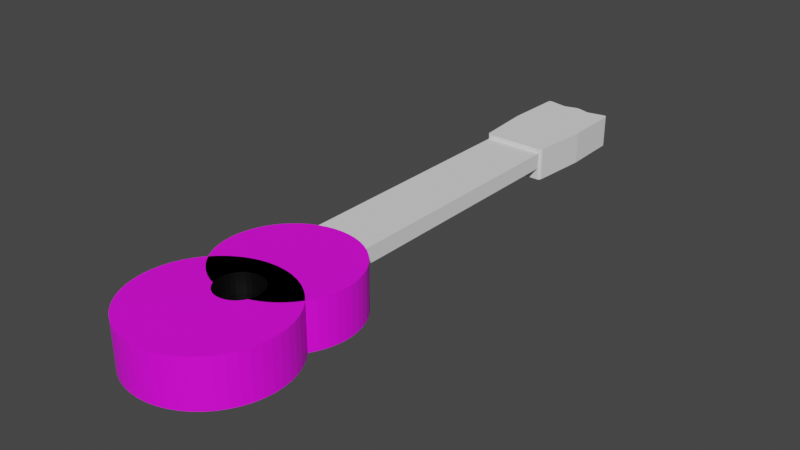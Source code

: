 # Source: Guitar.blend  (saved by Blender 3.4.6; exported with 4.5.12 LTS)
import bpy
from mathutils import Matrix  # noqa: F401  (used for matrix-valued properties, if any)

bpy.ops.wm.read_factory_settings(use_empty=True)
scene = bpy.context.scene
scene.name = 'Scene'

# ---- collections
col_collection = bpy.data.collections.new('Collection'); scene.collection.children.link(col_collection)

# ---- images (referenced by path relative to the original .blend; pixels are not part of the script)
import os
ASSET_DIR = os.environ.get("B2B_ASSET_DIR", "")  # directory of the original .blend (textures are referenced by path, not embedded)
HERE = os.path.dirname(os.path.abspath(__file__))  # packed textures are extracted next to this script under _unpacked/

def load_image(name, relpath, width, height, colorspace="sRGB"):
    """Load a texture the original file referenced (path relative to the .blend, or extracted next to this script)."""
    p = next((c for c in (os.path.join(HERE, relpath), os.path.join(ASSET_DIR, relpath)) if relpath and os.path.exists(c)), "")
    if p:
        img = bpy.data.images.load(p, check_existing=True)
        img.name = name
    else:  # same state as the original file: an image datablock whose file is absent (Cycles renders it pink)
        img = bpy.data.images.new(name, width, height)
        img.source = "FILE"
        img.filepath = "//" + (relpath or name)
    img.colorspace_settings.name = colorspace
    return img
img_wood_guitar_png = load_image('Wood_Guitar.png', 'Wood_Guitar.png', 1024, 1024, 'sRGB')

# ---- materials (node trees are filled in below, after node groups)
mat_mainguitar = bpy.data.materials.new('MainGuitar')
mat_mainguitar.use_transparent_shadow = False
mat_blackinterior = bpy.data.materials.new('BlackInterior')
mat_blackinterior.use_transparent_shadow = False

# ---- material node trees
mat_mainguitar.use_nodes = True; mat_mainguitar.node_tree.nodes.clear()
_N = mat_mainguitar.node_tree.nodes; _L = mat_mainguitar.node_tree.links
n0 = _N.new('ShaderNodeBsdfPrincipled'); n0.name = 'Principled BSDF'; n0.location = (10, 300)
n0.distribution = 'GGX'
n0.subsurface_method = 'RANDOM_WALK_SKIN'
n0.inputs[3].default_value = 1.45
n0.inputs[27].default_value = (0.0, 0.0, 0.0, 1.0)
n0.inputs[28].default_value = 1.0
n1 = _N.new('ShaderNodeOutputMaterial'); n1.name = 'Material Output'; n1.location = (300, 300)
n2 = _N.new('ShaderNodeTexImage'); n2.name = 'Image Texture'; n2.location = (-280, 280)
n2.image = img_wood_guitar_png
_L.new(n0.outputs[0], n1.inputs[0])
_L.new(n2.outputs[0], n0.inputs[0])
n1.is_active_output = True
mat_blackinterior.use_nodes = True; mat_blackinterior.node_tree.nodes.clear()
_N = mat_blackinterior.node_tree.nodes; _L = mat_blackinterior.node_tree.links
n0 = _N.new('ShaderNodeBsdfPrincipled'); n0.name = 'Principled BSDF'; n0.location = (10, 300)
n0.distribution = 'GGX'
n0.subsurface_method = 'RANDOM_WALK_SKIN'
n0.inputs[0].default_value = (0.0, 0.0, 0.0, 1.0)
n0.inputs[3].default_value = 1.45
n0.inputs[27].default_value = (0.0, 0.0, 0.0, 1.0)
n0.inputs[28].default_value = 1.0
n1 = _N.new('ShaderNodeOutputMaterial'); n1.name = 'Material Output'; n1.location = (300, 300)
_L.new(n0.outputs[0], n1.inputs[0])
n1.is_active_output = True

# ---- world
world_world = bpy.data.worlds.new('World'); scene.world = world_world
world_world.use_nodes = True; world_world.node_tree.nodes.clear()
_N = world_world.node_tree.nodes; _L = world_world.node_tree.links
n0 = _N.new('ShaderNodeOutputWorld'); n0.name = 'World Output'; n0.location = (300, 300)
n1 = _N.new('ShaderNodeBackground'); n1.name = 'Background'; n1.location = (10, 300)
n1.inputs[0].default_value = (0.05088, 0.05088, 0.05088, 1.0)
_L.new(n1.outputs[0], n0.inputs[0])
n0.is_active_output = True
world_world.color = (0.05088, 0.05088, 0.05088)
world_world.use_sun_shadow = False
world_world.sun_shadow_jitter_overblur = 0.0

# ---- meshes
me_cylinder = bpy.data.meshes.new('Cylinder')
me_cylinder.from_pydata([(0.0, 1.0, -0.5), (0.0, 1.0, 0.5), (0.1253, 0.9921, -0.5), (0.1253, 0.9921, 0.5), (0.2487, 0.9686, -0.5), (0.2487, 0.9686, 0.5), (0.3681, 0.9298, -0.5), (0.3681, 0.9298, 0.5), (0.4818, 0.8763, -0.5), (0.4818, 0.8763, 0.5), (0.5878, 0.809, -0.5), (0.5878, 0.809, 0.5), (0.6845, 0.729, -0.5), (0.6845, 0.729, 0.5), (0.7705, 0.6374, -0.5), (0.7705, 0.6374, 0.5), (0.8443, 0.5358, -0.5), (0.8443, 0.5358, 0.5), (0.9048, 0.4258, -0.5), (0.9048, 0.4258, 0.5), (0.9511, 0.309, -0.5), (0.9511, 0.309, 0.5), (0.9823, 0.1874, -0.5), (0.9823, 0.1874, 0.5), (0.998, 0.06279, -0.5), (0.998, 0.06279, 0.5), (0.998, -0.06279, -0.5), (0.998, -0.06279, 0.5), (0.9823, -0.1874, -0.5), (0.9823, -0.1874, 0.5), (0.9511, -0.309, -0.5), (0.9511, -0.309, 0.5), (0.9048, -0.4258, -0.5), (0.9048, -0.4258, 0.5), (0.8443, -0.5358, -0.5), (0.8443, -0.5358, 0.5), (0.7705, -0.6374, -0.5), (0.7705, -0.6374, 0.5), (0.6845, -0.729, -0.5), (0.6845, -0.729, 0.5), (0.5878, -0.809, -0.5), (0.5878, -0.809, 0.5), (0.4818, -0.8763, -0.5), (0.4818, -0.8763, 0.5), (0.3681, -0.9298, -0.5), (0.3681, -0.9298, 0.5), (0.2487, -0.9686, -0.5), (0.2487, -0.9686, 0.5), (0.1253, -0.9921, -0.5), (0.1253, -0.9921, 0.5), (0.0, -1.0, -0.5), (0.0, -1.0, 0.5), (-0.1253, -0.9921, -0.5), (-0.1253, -0.9921, 0.5), (-0.2487, -0.9686, -0.5), (-0.2487, -0.9686, 0.5), (-0.3681, -0.9298, -0.5), (-0.3681, -0.9298, 0.5), (-0.4818, -0.8763, -0.5), (-0.4818, -0.8763, 0.5), (-0.5878, -0.809, -0.5), (-0.5878, -0.809, 0.5), (-0.6845, -0.729, -0.5), (-0.6845, -0.729, 0.5), (-0.7705, -0.6374, -0.5), (-0.7705, -0.6374, 0.5), (-0.8443, -0.5358, -0.5), (-0.8443, -0.5358, 0.5), (-0.9048, -0.4258, -0.5), (-0.9048, -0.4258, 0.5), (-0.9511, -0.309, -0.5), (-0.9511, -0.309, 0.5), (-0.9823, -0.1874, -0.5), (-0.9823, -0.1874, 0.5), (-0.998, -0.06279, -0.5), (-0.998, -0.06279, 0.5), (-0.998, 0.06279, -0.5), (-0.998, 0.06279, 0.5), (-0.9823, 0.1874, -0.5), (-0.9823, 0.1874, 0.5), (-0.9511, 0.309, -0.5), (-0.9511, 0.309, 0.5), (-0.9048, 0.4258, -0.5), (-0.9048, 0.4258, 0.5), (-0.8443, 0.5358, -0.5), (-0.8443, 0.5358, 0.5), (-0.7705, 0.6374, -0.5), (-0.7705, 0.6374, 0.5), (-0.6845, 0.729, -0.5), (-0.6845, 0.729, 0.5), (-0.5878, 0.809, -0.5), (-0.5878, 0.809, 0.5), (-0.4818, 0.8763, -0.5), (-0.4818, 0.8763, 0.5), (-0.3681, 0.9298, -0.5), (-0.3681, 0.9298, 0.5), (-0.2487, 0.9686, -0.5), (-0.2487, 0.9686, 0.5), (-0.1253, 0.9921, -0.5), (-0.1253, 0.9921, 0.5), (0.0, 2.057, -0.5), (0.0, 2.057, 0.5), (0.1126, 2.05, -0.5), (0.1126, 2.05, 0.5), (0.2233, 2.029, -0.5), (0.2233, 2.029, 0.5), (0.3306, 1.994, -0.5), (0.3306, 1.994, 0.5), (0.4327, 1.946, -0.5), (0.4327, 1.946, 0.5), (0.5279, 1.886, -0.5), (0.5279, 1.886, 0.5), (0.6148, 1.814, -0.5), (0.6148, 1.814, 0.5), (0.692, 1.732, -0.5), (0.692, 1.732, 0.5), (0.7583, 1.64, -0.5), (0.7583, 1.64, 0.5), (0.8126, 1.542, -0.5), (0.8126, 1.542, 0.5), (0.8541, 1.437, -0.5), (0.8541, 1.437, 0.5), (0.8822, 1.328, -0.5), (0.8822, 1.328, 0.5), (0.8963, 1.216, -0.5), (0.8963, 1.216, 0.5), (0.8963, 1.103, -0.5), (0.8963, 1.103, 0.5), (0.8822, 0.991, -0.5), (0.8822, 0.991, 0.5), (0.8541, 0.8817, -0.5), (0.8541, 0.8817, 0.5), (0.8126, 0.7769, -0.5), (0.8126, 0.7769, 0.5), (0.7583, 0.678, -0.5), (0.7583, 0.678, 0.5), (0.692, 0.5868, -0.5), (0.692, 0.5868, 0.5), (0.6148, 0.5046, -0.5), (0.6148, 0.5046, 0.5), (0.5279, 0.4327, -0.5), (0.5279, 0.4327, 0.5), (0.4327, 0.3723, -0.5), (0.4327, 0.3723, 0.5), (0.3306, 0.3242, -0.5), (0.3306, 0.3242, 0.5), (0.2233, 0.2894, -0.5), (0.1126, 0.2683, -0.5), (0.0, 0.2612, -0.5), (-0.1126, 0.2683, -0.5), (-0.2233, 0.2894, -0.5), (-0.3306, 0.3242, -0.5), (-0.3306, 0.3242, 0.5), (-0.4327, 0.3723, -0.5), (-0.4327, 0.3723, 0.5), (-0.5279, 0.4327, -0.5), (-0.5279, 0.4327, 0.5), (-0.6148, 0.5046, -0.5), (-0.6148, 0.5046, 0.5), (-0.692, 0.5868, -0.5), (-0.692, 0.5868, 0.5), (-0.7583, 0.678, -0.5), (-0.7583, 0.678, 0.5), (-0.8126, 0.7769, -0.5), (-0.8126, 0.7769, 0.5), (-0.8541, 0.8817, -0.5), (-0.8541, 0.8817, 0.5), (-0.8822, 0.991, -0.5), (-0.8822, 0.991, 0.5), (-0.8963, 1.103, -0.5), (-0.8963, 1.103, 0.5), (-0.8963, 1.216, -0.5), (-0.8963, 1.216, 0.5), (-0.8822, 1.328, -0.5), (-0.8822, 1.328, 0.5), (-0.8541, 1.437, -0.5), (-0.8541, 1.437, 0.5), (-0.8126, 1.542, -0.5), (-0.8126, 1.542, 0.5), (-0.7583, 1.64, -0.5), (-0.7583, 1.64, 0.5), (-0.692, 1.732, -0.5), (-0.692, 1.732, 0.5), (-0.6148, 1.814, -0.5), (-0.6148, 1.814, 0.5), (-0.5279, 1.886, -0.5), (-0.5279, 1.886, 0.5), (-0.4327, 1.946, -0.5), (-0.4327, 1.946, 0.5), (-0.3306, 1.994, -0.5), (-0.3306, 1.994, 0.5), (-0.2233, 2.029, -0.5), (-0.2233, 2.029, 0.5), (-0.1126, 2.05, -0.5), (-0.1126, 2.05, 0.5), (-0.2772, 0.5479, 0.5), (-0.2772, 0.5479, 0.5), (-0.2494, 0.5998, 0.5), (-0.2494, 0.5998, 0.5), (0.1148, 0.7103, 0.5), (0.1148, 0.7103, 0.5), (0.05853, 0.7274, 0.5), (0.05853, 0.7274, 0.5), (-0.2942, 0.4917, 0.5), (-0.2942, 0.4917, 0.5), (0.2121, 0.6453, 0.5), (0.2121, 0.6453, 0.5), (0.1667, 0.1837, 0.5), (0.1148, 0.156, 0.5), (0.2494, 0.5998, 0.5), (0.2494, 0.5998, 0.5), (0.05853, 0.1389, 0.5), (-0.1148, 0.156, 0.5), (-0.3, 0.4331, 0.5), (-0.3, 0.4331, 0.5), (-0.1148, 0.7103, 0.5), (-0.1148, 0.7103, 0.5), (-0.1667, 0.1837, 0.5), (0.2942, 0.3746, 0.5), (0.2942, 0.3746, 0.5), (0.2121, 0.221, 0.5), (0.2772, 0.3183, 0.5), (0.2772, 0.3183, 0.5), (0.2698, 0.3045, 0.5), (0.2698, 0.3045, -0.3707), (0.3, 0.4331, 0.5), (0.3, 0.4331, 0.5), (-0.2121, 0.6453, 0.5), (-0.2121, 0.6453, 0.5), (-0.1667, 0.6826, 0.5), (-0.1667, 0.6826, 0.5), (0.0, 0.1331, 0.5), (0.0, 0.7331, 0.5), (0.0, 0.7331, 0.5), (0.2942, 0.4917, 0.5), (0.2942, 0.4917, 0.5), (0.1667, 0.6826, 0.5), (0.1667, 0.6826, 0.5), (0.2772, 0.5479, 0.5), (0.2772, 0.5479, 0.5), (-0.2772, 0.3183, 0.5), (-0.2772, 0.3183, 0.5), (-0.2698, 0.3045, 0.5), (-0.2494, 0.2665, 0.5), (-0.2698, 0.3045, -0.3707), (-0.2942, 0.3746, 0.5), (-0.2942, 0.3746, 0.5), (-0.2121, 0.221, 0.5), (-0.05853, 0.1389, 0.5), (0.2494, 0.2665, 0.5), (-0.05853, 0.7274, 0.5), (-0.05853, 0.7274, 0.5), (-0.2233, 0.2894, -0.3707), (0.1126, 0.2683, -0.3707), (0.0, 0.2612, -0.3707), (-0.1126, 0.2683, -0.3707), (0.2233, 0.2894, -0.3707)], [], [(0, 1, 3, 2), (2, 3, 5, 4), (4, 5, 7, 6), (6, 7, 9, 8), (8, 9, 11, 10), (10, 11, 13, 12), (12, 13, 15, 14), (14, 15, 17, 16), (16, 17, 19, 18), (18, 19, 21, 20), (20, 21, 23, 22), (22, 23, 25, 24), (24, 25, 27, 26), (26, 27, 29, 28), (28, 29, 31, 30), (30, 31, 33, 32), (32, 33, 35, 34), (34, 35, 37, 36), (36, 37, 39, 38), (38, 39, 41, 40), (40, 41, 43, 42), (42, 43, 45, 44), (44, 45, 47, 46), (46, 47, 49, 48), (48, 49, 51, 50), (50, 51, 53, 52), (52, 53, 55, 54), (54, 55, 57, 56), (56, 57, 59, 58), (58, 59, 61, 60), (60, 61, 63, 62), (62, 63, 65, 64), (64, 65, 67, 66), (66, 67, 69, 68), (68, 69, 71, 70), (70, 71, 73, 72), (72, 73, 75, 74), (74, 75, 77, 76), (76, 77, 79, 78), (78, 79, 81, 80), (80, 81, 83, 82), (82, 83, 85, 84), (84, 85, 87, 86), (86, 87, 89, 88), (88, 89, 91, 90), (90, 91, 93, 92), (92, 93, 95, 94), (94, 95, 97, 96), (3, 1, 99, 97, 95, 93, 91, 89, 87, 85, 213, 203, 195, 197, 227, 230, 216, 251, 233, 202, 200, 236, 205, 209, 238, 234, 225, 17, 15, 13, 11, 9, 7, 5), (96, 97, 99, 98), (98, 99, 1, 0), (0, 2, 4, 6, 8, 10, 12, 14, 16, 18, 20, 22, 24, 26, 28, 30, 32, 34, 36, 38, 40, 42, 44, 46, 48, 50, 52, 54, 56, 58, 60, 62, 64, 66, 68, 70, 72, 74, 76, 78, 80, 82, 84, 86, 88, 90, 92, 94, 96, 98), (100, 101, 103, 102), (102, 103, 105, 104), (104, 105, 107, 106), (106, 107, 109, 108), (108, 109, 111, 110), (110, 111, 113, 112), (112, 113, 115, 114), (114, 115, 117, 116), (116, 117, 119, 118), (118, 119, 121, 120), (120, 121, 123, 122), (122, 123, 125, 124), (124, 125, 127, 126), (126, 127, 129, 128), (128, 129, 131, 130), (130, 131, 133, 132), (132, 133, 135, 134), (134, 135, 137, 136), (136, 137, 139, 138), (138, 139, 141, 140), (140, 141, 143, 142), (142, 143, 145, 144), (144, 145, 223, 224, 256, 146), (146, 256, 253, 147), (147, 253, 254, 148), (148, 254, 255, 149), (149, 255, 252, 150), (150, 252, 244, 242, 152, 151), (151, 152, 154, 153), (153, 154, 156, 155), (155, 156, 158, 157), (157, 158, 160, 159), (159, 160, 162, 161), (161, 162, 164, 163), (163, 164, 166, 165), (165, 166, 168, 167), (167, 168, 170, 169), (169, 170, 172, 171), (171, 172, 174, 173), (173, 174, 176, 175), (175, 176, 178, 177), (177, 178, 180, 179), (179, 180, 182, 181), (181, 182, 184, 183), (183, 184, 186, 185), (185, 186, 188, 187), (187, 188, 190, 189), (189, 190, 192, 191), (103, 101, 194, 192, 190, 188, 186, 184, 182, 180, 178, 176, 174, 172, 170, 168, 166, 164, 162, 160, 158, 156, 154, 152, 242, 241, 246, 214, 204, 196, 198, 228, 229, 215, 250, 232, 201, 199, 237, 206, 210, 239, 235, 226, 219, 222, 223, 145, 143, 141, 139, 137, 135, 133, 131, 129, 127, 125, 123, 121, 119, 117, 115, 113, 111, 109, 107, 105), (191, 192, 194, 193), (193, 194, 101, 100), (100, 102, 104, 106, 108, 110, 112, 114, 116, 118, 120, 122, 124, 126, 128, 130, 132, 134, 136, 138, 140, 142, 144, 146, 147, 148, 149, 150, 151, 153, 155, 157, 159, 161, 163, 165, 167, 169, 171, 173, 175, 177, 179, 181, 183, 185, 187, 189, 191, 193), (17, 225, 218, 221, 249, 220, 207, 208, 211, 231, 248, 212, 217, 247, 243, 240, 245, 213, 85, 83, 81, 79, 77, 75, 73, 71, 69, 67, 65, 63, 61, 59, 57, 55, 53, 51, 49, 47, 45, 43, 41, 39, 37, 35, 33, 31, 29, 27, 25, 23, 21, 19)])
_uv = me_cylinder.uv_layers.new(name='UVMap')
_uv.uv.foreach_set('vector', [1.0, 0.5, 1.0, 1.0, 0.98, 1.0, 0.98, 0.5, 0.98, 0.5, 0.98, 1.0, 0.96, 1.0, 0.96, 0.5, 0.96, 0.5, 0.96, 1.0, 0.94, 1.0, 0.94, 0.5, 0.94, 0.5, 0.94, 1.0, 0.92, 1.0, 0.92, 0.5, 0.92, 0.5, 0.92, 1.0, 0.9, 1.0, 0.9, 0.5, 0.9, 0.5, 0.9, 1.0, 0.88, 1.0, 0.88, 0.5, 0.88, 0.5, 0.88, 1.0, 0.86, 1.0, 0.86, 0.5, 0.86, 0.5, 0.86, 1.0, 0.84, 1.0, 0.84, 0.5, 0.84, 0.5, 0.84, 1.0, 0.82, 1.0, 0.82, 0.5, 0.82, 0.5, 0.82, 1.0, 0.8, 1.0, 0.8, 0.5, 0.8, 0.5, 0.8, 1.0, 0.78, 1.0, 0.78, 0.5, 0.78, 0.5, 0.78, 1.0, 0.76, 1.0, 0.76, 0.5, 0.76, 0.5, 0.76, 1.0, 0.74, 1.0, 0.74, 0.5, 0.74, 0.5, 0.74, 1.0, 0.72, 1.0, 0.72, 0.5, 0.72, 0.5, 0.72, 1.0, 0.7, 1.0, 0.7, 0.5, 0.7, 0.5, 0.7, 1.0, 0.68, 1.0, 0.68, 0.5, 0.68, 0.5, 0.68, 1.0, 0.66, 1.0, 0.66, 0.5, 0.66, 0.5, 0.66, 1.0, 0.64, 1.0, 0.64, 0.5, 0.64, 0.5, 0.64, 1.0, 0.62, 1.0, 0.62, 0.5, 0.62, 0.5, 0.62, 1.0, 0.6, 1.0, 0.6, 0.5, 0.6, 0.5, 0.6, 1.0, 0.58, 1.0, 0.58, 0.5, 0.58, 0.5, 0.58, 1.0, 0.56, 1.0, 0.56, 0.5, 0.56, 0.5, 0.56, 1.0, 0.54, 1.0, 0.54, 0.5, 0.54, 0.5, 0.54, 1.0, 0.52, 1.0, 0.52, 0.5, 0.52, 0.5, 0.52, 1.0, 0.5, 1.0, 0.5, 0.5, 0.5, 0.5, 0.5, 1.0, 0.48, 1.0, 0.48, 0.5, 0.48, 0.5, 0.48, 1.0, 0.46, 1.0, 0.46, 0.5, 0.46, 0.5, 0.46, 1.0, 0.44, 1.0, 0.44, 0.5, 0.44, 0.5, 0.44, 1.0, 0.42, 1.0, 0.42, 0.5, 0.42, 0.5, 0.42, 1.0, 0.4, 1.0, 0.4, 0.5, 0.4, 0.5, 0.4, 1.0, 0.38, 1.0, 0.38, 0.5, 0.38, 0.5, 0.38, 1.0, 0.36, 1.0, 0.36, 0.5, 0.36, 0.5, 0.36, 1.0, 0.34, 1.0, 0.34, 0.5, 0.34, 0.5, 0.34, 1.0, 0.32, 1.0, 0.32, 0.5, 0.32, 0.5, 0.32, 1.0, 0.3, 1.0, 0.3, 0.5, 0.3, 0.5, 0.3, 1.0, 0.28, 1.0, 0.28, 0.5, 0.28, 0.5, 0.28, 1.0, 0.26, 1.0, 0.26, 0.5, 0.26, 0.5, 0.26, 1.0, 0.24, 1.0, 0.24, 0.5, 0.24, 0.5, 0.24, 1.0, 0.22, 1.0, 0.22, 0.5, 0.22, 0.5, 0.22, 1.0, 0.2, 1.0, 0.2, 0.5, 0.2, 0.5, 0.2, 1.0, 0.18, 1.0, 0.18, 0.5, 0.18, 0.5, 0.18, 1.0, 0.16, 1.0, 0.16, 0.5, 0.16, 0.5, 0.16, 1.0, 0.14, 1.0, 0.14, 0.5, 0.14, 0.5, 0.14, 1.0, 0.12, 1.0, 0.12, 0.5, 0.12, 0.5, 0.12, 1.0, 0.1, 1.0, 0.1, 0.5, 0.1, 0.5, 0.1, 1.0, 0.08, 1.0, 0.08, 0.5, 0.08, 0.5, 0.08, 1.0, 0.06, 1.0, 0.06, 0.5, 0.06, 0.5, 0.06, 1.0, 0.04, 1.0, 0.04, 0.5, 0.2801, 0.4881, 0.25, 0.49, 0.2199, 0.4881, 0.1903, 0.4825, 0.1617, 0.4731, 0.1344, 0.4603, 0.1089, 0.4442, 0.08571, 0.425, 0.06508, 0.403, 0.04736, 0.3786, 0.178, 0.354, 0.1794, 0.368, 0.1835, 0.3815, 0.1901, 0.394, 0.1991, 0.4049, 0.21, 0.4138, 0.2224, 0.4205, 0.236, 0.4246, 0.25, 0.426, 0.264, 0.4246, 0.2776, 0.4205, 0.29, 0.4138, 0.3009, 0.4049, 0.3099, 0.394, 0.3165, 0.3815, 0.3206, 0.368, 0.322, 0.354, 0.4526, 0.3786, 0.4349, 0.403, 0.4143, 0.425, 0.3911, 0.4442, 0.3656, 0.4603, 0.3383, 0.4731, 0.3097, 0.4825, 0.04, 0.5, 0.04, 1.0, 0.02, 1.0, 0.02, 0.5, 0.02, 0.5, 0.02, 1.0, 3.874e-07, 1.0, 3.874e-07, 0.5, 0.75, 0.49, 0.7801, 0.4881, 0.8097, 0.4825, 0.8383, 0.4731, 0.8656, 0.4603, 0.8911, 0.4442, 0.9143, 0.425, 0.9349, 0.403, 0.9526, 0.3786, 0.9672, 0.3522, 0.9783, 0.3242, 0.9857, 0.295, 0.9895, 0.2651, 0.9895, 0.2349, 0.9857, 0.205, 0.9783, 0.1758, 0.9672, 0.1478, 0.9526, 0.1214, 0.9349, 0.09702, 0.9143, 0.07505, 0.8911, 0.05584, 0.8656, 0.03969, 0.8383, 0.02685, 0.8097, 0.01754, 0.7801, 0.01189, 0.75, 0.01, 0.7199, 0.01189, 0.6903, 0.01754, 0.6617, 0.02685, 0.6344, 0.03969, 0.6089, 0.05584, 0.5857, 0.07505, 0.5651, 0.09702, 0.5474, 0.1214, 0.5328, 0.1478, 0.5217, 0.1758, 0.5143, 0.205, 0.5105, 0.2349, 0.5105, 0.2651, 0.5143, 0.295, 0.5217, 0.3242, 0.5328, 0.3522, 0.5474, 0.3786, 0.5651, 0.403, 0.5857, 0.425, 0.6089, 0.4442, 0.6344, 0.4603, 0.6617, 0.4731, 0.6903, 0.4825, 0.7199, 0.4881, 1.0, 0.5, 1.0, 1.0, 0.98, 1.0, 0.98, 0.5, 0.98, 0.5, 0.98, 1.0, 0.96, 1.0, 0.96, 0.5, 0.96, 0.5, 0.96, 1.0, 0.94, 1.0, 0.94, 0.5, 0.94, 0.5, 0.94, 1.0, 0.92, 1.0, 0.92, 0.5, 0.92, 0.5, 0.92, 1.0, 0.9, 1.0, 0.9, 0.5, 0.9, 0.5, 0.9, 1.0, 0.88, 1.0, 0.88, 0.5, 0.88, 0.5, 0.88, 1.0, 0.86, 1.0, 0.86, 0.5, 0.86, 0.5, 0.86, 1.0, 0.84, 1.0, 0.84, 0.5, 0.84, 0.5, 0.84, 1.0, 0.82, 1.0, 0.82, 0.5, 0.82, 0.5, 0.82, 1.0, 0.8, 1.0, 0.8, 0.5, 0.8, 0.5, 0.8, 1.0, 0.78, 1.0, 0.78, 0.5, 0.78, 0.5, 0.78, 1.0, 0.76, 1.0, 0.76, 0.5, 0.76, 0.5, 0.76, 1.0, 0.74, 1.0, 0.74, 0.5, 0.74, 0.5, 0.74, 1.0, 0.72, 1.0, 0.72, 0.5, 0.72, 0.5, 0.72, 1.0, 0.7, 1.0, 0.7, 0.5, 0.7, 0.5, 0.7, 1.0, 0.68, 1.0, 0.68, 0.5, 0.68, 0.5, 0.68, 1.0, 0.66, 1.0, 0.66, 0.5, 0.66, 0.5, 0.66, 1.0, 0.64, 1.0, 0.64, 0.5, 0.64, 0.5, 0.64, 1.0, 0.62, 1.0, 0.62, 0.5, 0.62, 0.5, 0.62, 1.0, 0.6, 1.0, 0.6, 0.5, 0.6, 0.5, 0.6, 1.0, 0.58, 1.0, 0.58, 0.5, 0.58, 0.5, 0.58, 1.0, 0.56, 1.0, 0.56, 0.5, 0.56, 0.5, 0.56, 1.0, 0.5487, 1.0, 0.5487, 0.5646, 0.54, 0.5646, 0.54, 0.5, 0.54, 0.5, 0.54, 0.5646, 0.52, 0.5646, 0.52, 0.5, 0.52, 0.5, 0.52, 0.5646, 0.5, 0.5646, 0.5, 0.5, 0.5, 0.5, 0.5, 0.5646, 0.48, 0.5646, 0.48, 0.5, 0.48, 0.5, 0.48, 0.5646, 0.46, 0.5646, 0.46, 0.5, 0.46, 0.5, 0.46, 0.5646, 0.4513, 0.5646, 0.4513, 1.0, 0.44, 1.0, 0.44, 0.5, 0.44, 0.5, 0.44, 1.0, 0.42, 1.0, 0.42, 0.5, 0.42, 0.5, 0.42, 1.0, 0.4, 1.0, 0.4, 0.5, 0.4, 0.5, 0.4, 1.0, 0.38, 1.0, 0.38, 0.5, 0.38, 0.5, 0.38, 1.0, 0.36, 1.0, 0.36, 0.5, 0.36, 0.5, 0.36, 1.0, 0.34, 1.0, 0.34, 0.5, 0.34, 0.5, 0.34, 1.0, 0.32, 1.0, 0.32, 0.5, 0.32, 0.5, 0.32, 1.0, 0.3, 1.0, 0.3, 0.5, 0.3, 0.5, 0.3, 1.0, 0.28, 1.0, 0.28, 0.5, 0.28, 0.5, 0.28, 1.0, 0.26, 1.0, 0.26, 0.5, 0.26, 0.5, 0.26, 1.0, 0.24, 1.0, 0.24, 0.5, 0.24, 0.5, 0.24, 1.0, 0.22, 1.0, 0.22, 0.5, 0.22, 0.5, 0.22, 1.0, 0.2, 1.0, 0.2, 0.5, 0.2, 0.5, 0.2, 1.0, 0.18, 1.0, 0.18, 0.5, 0.18, 0.5, 0.18, 1.0, 0.16, 1.0, 0.16, 0.5, 0.16, 0.5, 0.16, 1.0, 0.14, 1.0, 0.14, 0.5, 0.14, 0.5, 0.14, 1.0, 0.12, 1.0, 0.12, 0.5, 0.12, 0.5, 0.12, 1.0, 0.1, 1.0, 0.1, 0.5, 0.1, 0.5, 0.1, 1.0, 0.08, 1.0, 0.08, 0.5, 0.08, 0.5, 0.08, 1.0, 0.06, 1.0, 0.06, 0.5, 0.06, 0.5, 0.06, 1.0, 0.04, 1.0, 0.04, 0.5, 0.2801, 0.4881, 0.25, 0.49, 0.2199, 0.4881, 0.1903, 0.4825, 0.1617, 0.4731, 0.1344, 0.4603, 0.1089, 0.4442, 0.08571, 0.425, 0.06508, 0.403, 0.04736, 0.3786, 0.03284, 0.3522, 0.02175, 0.3242, 0.01425, 0.295, 0.01047, 0.2651, 0.01047, 0.2349, 0.01425, 0.205, 0.02175, 0.1758, 0.03284, 0.1478, 0.04736, 0.1214, 0.06508, 0.09702, 0.08571, 0.07505, 0.1089, 0.05584, 0.1344, 0.03969, 0.1617, 0.02685, 0.1779, 0.02157, 0.1759, 0.02527, 0.1714, 0.04031, 0.1698, 0.05595, 0.1714, 0.07159, 0.1759, 0.08663, 0.1833, 0.1005, 0.1933, 0.1126, 0.2055, 0.1226, 0.2193, 0.13, 0.2344, 0.1346, 0.25, 0.1361, 0.2656, 0.1346, 0.2807, 0.13, 0.2945, 0.1226, 0.3067, 0.1126, 0.3167, 0.1005, 0.3241, 0.08663, 0.3286, 0.07159, 0.3302, 0.05595, 0.3286, 0.04031, 0.3241, 0.02527, 0.3221, 0.02157, 0.3383, 0.02685, 0.3656, 0.03969, 0.3911, 0.05584, 0.4143, 0.07505, 0.4349, 0.09702, 0.4526, 0.1214, 0.4672, 0.1478, 0.4783, 0.1758, 0.4857, 0.205, 0.4895, 0.2349, 0.4895, 0.2651, 0.4857, 0.295, 0.4783, 0.3242, 0.4672, 0.3522, 0.4526, 0.3786, 0.4349, 0.403, 0.4143, 0.425, 0.3911, 0.4442, 0.3656, 0.4603, 0.3383, 0.4731, 0.3097, 0.4825, 0.04, 0.5, 0.04, 1.0, 0.02, 1.0, 0.02, 0.5, 0.02, 0.5, 0.02, 1.0, 3.874e-07, 1.0, 3.874e-07, 0.5, 0.75, 0.49, 0.7801, 0.4881, 0.8097, 0.4825, 0.8383, 0.4731, 0.8656, 0.4603, 0.8911, 0.4442, 0.9143, 0.425, 0.9349, 0.403, 0.9526, 0.3786, 0.9672, 0.3522, 0.9783, 0.3242, 0.9857, 0.295, 0.9895, 0.2651, 0.9895, 0.2349, 0.9857, 0.205, 0.9783, 0.1758, 0.9672, 0.1478, 0.9526, 0.1214, 0.9349, 0.09702, 0.9143, 0.07505, 0.8911, 0.05584, 0.8656, 0.03969, 0.8383, 0.02685, 0.8097, 0.01754, 0.7801, 0.01189, 0.75, 0.01, 0.7199, 0.01189, 0.6903, 0.01754, 0.6617, 0.02685, 0.6344, 0.03969, 0.6089, 0.05584, 0.5857, 0.07505, 0.5651, 0.09702, 0.5474, 0.1214, 0.5328, 0.1478, 0.5217, 0.1758, 0.5143, 0.205, 0.5105, 0.2349, 0.5105, 0.2651, 0.5143, 0.295, 0.5217, 0.3242, 0.5328, 0.3522, 0.5474, 0.3786, 0.5651, 0.403, 0.5857, 0.425, 0.6089, 0.4442, 0.6344, 0.4603, 0.6617, 0.4731, 0.6903, 0.4825, 0.7199, 0.4881, 0.4526, 0.3786, 0.322, 0.354, 0.3206, 0.3399, 0.3165, 0.3264, 0.3099, 0.3139, 0.3009, 0.303, 0.29, 0.2941, 0.2776, 0.2874, 0.264, 0.2833, 0.25, 0.282, 0.236, 0.2833, 0.2224, 0.2874, 0.21, 0.2941, 0.1991, 0.303, 0.1901, 0.3139, 0.1835, 0.3264, 0.1794, 0.3399, 0.178, 0.354, 0.04736, 0.3786, 0.03284, 0.3522, 0.02175, 0.3242, 0.01425, 0.295, 0.01047, 0.2651, 0.01047, 0.2349, 0.01425, 0.205, 0.02175, 0.1758, 0.03284, 0.1478, 0.04736, 0.1214, 0.06508, 0.09702, 0.08571, 0.07505, 0.1089, 0.05584, 0.1344, 0.03969, 0.1617, 0.02685, 0.1903, 0.01754, 0.2199, 0.01189, 0.25, 0.01, 0.2801, 0.01189, 0.3097, 0.01754, 0.3383, 0.02685, 0.3656, 0.03969, 0.3911, 0.05584, 0.4143, 0.07505, 0.4349, 0.09702, 0.4526, 0.1214, 0.4672, 0.1478, 0.4783, 0.1758, 0.4857, 0.205, 0.4895, 0.2349, 0.4895, 0.2651, 0.4857, 0.295, 0.4783, 0.3242, 0.4672, 0.3522])
me_cylinder.materials.append(mat_mainguitar)
me_cylinder.update()
me_cube_001 = bpy.data.meshes.new('Cube.001')
me_cube_001.from_pydata([(-1.0, -1.0, -1.0), (-1.0, -1.0, 1.0), (-1.0, 1.0, -1.0), (-1.0, 1.0, 1.0), (1.0, -1.0, -1.0), (1.0, -1.0, 1.0), (1.0, 1.0, -1.0), (1.0, 1.0, 1.0)], [], [(0, 1, 3, 2), (2, 3, 7, 6), (6, 7, 5, 4), (4, 5, 1, 0), (2, 6, 4, 0), (7, 3, 1, 5)])
_uv = me_cube_001.uv_layers.new(name='UVMap')
_uv.uv.foreach_set('vector', [0.375, 0.0, 0.625, 0.0, 0.625, 0.25, 0.375, 0.25, 0.375, 0.25, 0.625, 0.25, 0.625, 0.5, 0.375, 0.5, 0.375, 0.5, 0.625, 0.5, 0.625, 0.75, 0.375, 0.75, 0.375, 0.75, 0.625, 0.75, 0.625, 1.0, 0.375, 1.0, 0.125, 0.5, 0.375, 0.5, 0.375, 0.75, 0.125, 0.75, 0.625, 0.5, 0.875, 0.5, 0.875, 0.75, 0.625, 0.75])
me_cube_001.update()
me_cube_002 = bpy.data.meshes.new('Cube.002')
me_cube_002.from_pydata([(-0.8848, 0.00362, -1.0), (-0.8848, 0.00362, 1.0), (0.8848, 0.00362, -1.0), (0.8848, 0.00362, 1.0), (0.0, -1.0, -1.0), (0.0, -1.0, 1.0), (0.0, 0.00362, 1.0), (0.0, 0.00362, -1.0), (-0.3343, 0.9322, -1.0), (-0.3814, -1.0, 1.0), (-0.439, 0.00362, -1.0), (-0.3343, 0.9322, 1.0), (-0.3814, -1.0, -1.0), (-0.439, 0.00362, 1.0), (0.3381, 0.9322, 1.0), (0.3844, -1.0, -1.0), (0.4424, 0.00362, 1.0), (0.3381, 0.9322, -1.0), (0.3844, -1.0, 1.0), (0.4424, 0.00362, -1.0), (-0.7055, -1.0, -1.0), (-0.776, -0.9372, -1.0), (-0.7254, -0.9969, -1.0), (-0.744, -0.988, -1.0), (-0.7596, -0.9741, -1.0), (-0.7706, -0.9566, -1.0), (-0.776, -0.9372, 1.0), (-0.7055, -1.0, 1.0), (-0.7706, -0.9566, 1.0), (-0.7596, -0.9741, 1.0), (-0.744, -0.988, 1.0), (-0.7254, -0.9969, 1.0), (-0.8504, 0.9368, -1.0), (-0.7854, 0.9917, -1.0), (-0.8466, 0.9559, -1.0), (-0.837, 0.9724, -1.0), (-0.8226, 0.9845, -1.0), (-0.8048, 0.9912, -1.0), (-0.7854, 0.9917, 1.0), (-0.8504, 0.9368, 1.0), (-0.8048, 0.9912, 1.0), (-0.8226, 0.9845, 1.0), (-0.837, 0.9724, 1.0), (-0.8466, 0.9559, 1.0), (0.776, -0.9372, -1.0), (0.7055, -1.0, -1.0), (0.7706, -0.9566, -1.0), (0.7596, -0.9741, -1.0), (0.744, -0.988, -1.0), (0.7254, -0.9969, -1.0), (0.7055, -1.0, 1.0), (0.776, -0.9372, 1.0), (0.7254, -0.9969, 1.0), (0.744, -0.988, 1.0), (0.7596, -0.9741, 1.0), (0.7706, -0.9566, 1.0), (0.7854, 0.9917, -1.0), (0.8504, 0.9368, -1.0), (0.8048, 0.9912, -1.0), (0.8226, 0.9845, -1.0), (0.837, 0.9724, -1.0), (0.8466, 0.9559, -1.0), (0.8504, 0.9368, 1.0), (0.7854, 0.9917, 1.0), (0.8466, 0.9559, 1.0), (0.837, 0.9724, 1.0), (0.8226, 0.9845, 1.0), (0.8048, 0.9912, 1.0), (-0.06195, 0.9874, -1.0), (0.06198, 0.9876, -1.0), (0.0, 0.9368, -1.0), (-0.03978, 0.9907, -1.0), (-0.0137, 0.9924, -1.0), (0.01372, 0.9925, -1.0), (0.0398, 0.9908, -1.0), (0.06198, 0.9876, 1.0), (-0.06195, 0.9874, 1.0), (0.0, 0.9368, 1.0), (0.0398, 0.9908, 1.0), (0.01372, 0.9925, 1.0), (-0.0137, 0.9924, 1.0), (-0.03978, 0.9907, 1.0)], [], [(11, 38, 40, 41, 42, 43, 39, 1, 13), (62, 64, 65, 66, 67, 63, 14, 16, 3), (3, 16, 18, 50, 52, 53, 54, 55, 51), (13, 1, 26, 28, 29, 30, 31, 27, 9), (2, 3, 51, 44), (33, 38, 11, 8), (45, 50, 18, 15), (17, 14, 63, 56), (17, 56, 58, 59, 60, 61, 57, 2, 19), (12, 9, 27, 20), (77, 76, 11, 13, 6), (16, 6, 5, 18), (10, 7, 4, 12), (15, 18, 5, 4), (70, 69, 17, 19, 7), (32, 34, 35, 36, 37, 33, 8, 10, 0), (21, 26, 1, 0), (0, 1, 39, 32), (14, 75, 77, 6, 16), (6, 13, 9, 5), (4, 5, 9, 12), (19, 2, 44, 46, 47, 48, 49, 45, 15), (57, 62, 3, 2), (69, 75, 14, 17), (8, 68, 70, 7, 10), (7, 19, 15, 4), (8, 11, 76, 68), (68, 71, 70), (71, 72, 70), (72, 73, 70), (73, 74, 70), (74, 69, 70), (75, 78, 77), (78, 79, 77), (79, 80, 77), (80, 81, 77), (81, 76, 77), (20, 27, 31, 22), (22, 31, 30, 23), (23, 30, 29, 24), (24, 29, 28, 25), (25, 28, 26, 21), (38, 33, 37, 40), (40, 37, 36, 41), (41, 36, 35, 42), (42, 35, 34, 43), (43, 34, 32, 39), (62, 57, 61, 64), (64, 61, 60, 65), (65, 60, 59, 66), (66, 59, 58, 67), (67, 58, 56, 63), (50, 45, 49, 52), (52, 49, 48, 53), (53, 48, 47, 54), (54, 47, 46, 55), (55, 46, 44, 51), (75, 69, 74, 78), (78, 74, 73, 79), (79, 73, 72, 80), (80, 72, 71, 81), (81, 71, 68, 76), (0, 10, 12, 20, 22, 23, 24, 25, 21)])
_uv = me_cube_002.uv_layers.new(name='UVMap')
_uv.uv.foreach_set('vector', [0.812, 0.5, 0.8673, 0.5, 0.8697, 0.5004, 0.8718, 0.5015, 0.8735, 0.5033, 0.8746, 0.5055, 0.875, 0.5079, 0.875, 0.6245, 0.812, 0.6245, 0.625, 0.5079, 0.6254, 0.5055, 0.6265, 0.5033, 0.6282, 0.5015, 0.6303, 0.5004, 0.6327, 0.5, 0.6875, 0.5, 0.6875, 0.6245, 0.625, 0.6245, 0.625, 0.6245, 0.6875, 0.6245, 0.6875, 0.75, 0.6353, 0.75, 0.6321, 0.7496, 0.6292, 0.7485, 0.6269, 0.7468, 0.6255, 0.7446, 0.625, 0.7422, 0.812, 0.6245, 0.875, 0.6245, 0.875, 0.7422, 0.8745, 0.7446, 0.8731, 0.7468, 0.8708, 0.7485, 0.8679, 0.7496, 0.8647, 0.75, 0.812, 0.75, 0.375, 0.6245, 0.625, 0.6245, 0.625, 0.7422, 0.375, 0.7422, 0.375, 0.2577, 0.625, 0.2577, 0.625, 0.313, 0.375, 0.313, 0.375, 0.7603, 0.625, 0.7603, 0.625, 0.8125, 0.375, 0.8125, 0.375, 0.4375, 0.625, 0.4375, 0.625, 0.4923, 0.375, 0.4923, 0.3125, 0.5, 0.3673, 0.5, 0.3697, 0.5004, 0.3718, 0.5015, 0.3735, 0.5033, 0.3746, 0.5055, 0.375, 0.5079, 0.375, 0.6245, 0.3125, 0.6245, 0.375, 0.937, 0.625, 0.937, 0.625, 0.9897, 0.375, 0.9897, 0.75, 0.5079, 0.7615, 0.5, 0.812, 0.5, 0.812, 0.6245, 0.75, 0.6245, 0.6875, 0.6245, 0.75, 0.6245, 0.75, 0.75, 0.6875, 0.75, 0.188, 0.6245, 0.25, 0.6245, 0.25, 0.75, 0.188, 0.75, 0.375, 0.8125, 0.625, 0.8125, 0.625, 0.875, 0.375, 0.875, 0.25, 0.5079, 0.2615, 0.5, 0.3125, 0.5, 0.3125, 0.6245, 0.25, 0.6245, 0.125, 0.5079, 0.1254, 0.5055, 0.1265, 0.5033, 0.1282, 0.5015, 0.1303, 0.5004, 0.1327, 0.5, 0.188, 0.5, 0.188, 0.6245, 0.125, 0.6245, 0.375, 0.00785, 0.625, 0.00785, 0.625, 0.1255, 0.375, 0.1255, 0.375, 0.1255, 0.625, 0.1255, 0.625, 0.2421, 0.375, 0.2421, 0.6875, 0.5, 0.7385, 0.5, 0.75, 0.5079, 0.75, 0.6245, 0.6875, 0.6245, 0.75, 0.6245, 0.812, 0.6245, 0.812, 0.75, 0.75, 0.75, 0.375, 0.875, 0.625, 0.875, 0.625, 0.937, 0.375, 0.937, 0.3125, 0.6245, 0.375, 0.6245, 0.375, 0.7422, 0.3745, 0.7446, 0.3731, 0.7468, 0.3708, 0.7485, 0.3679, 0.7496, 0.3647, 0.75, 0.3125, 0.75, 0.375, 0.5079, 0.625, 0.5079, 0.625, 0.6245, 0.375, 0.6245, 0.375, 0.3865, 0.625, 0.3865, 0.625, 0.4375, 0.375, 0.4375, 0.188, 0.5, 0.2385, 0.5, 0.25, 0.5079, 0.25, 0.6245, 0.188, 0.6245, 0.25, 0.6245, 0.3125, 0.6245, 0.3125, 0.75, 0.25, 0.75, 0.375, 0.313, 0.625, 0.313, 0.625, 0.3635, 0.375, 0.3635, 0.2385, 0.5, 0.2426, 0.5002, 0.25, 0.5079, 0.2426, 0.5002, 0.2473, 0.5, 0.25, 0.5079, 0.2473, 0.5, 0.25, 0.5009, 0.25, 0.5079, 0.25, 0.5009, 0.25, 0.5012, 0.25, 0.5079, 0.25, 0.5012, 0.25, 0.5016, 0.25, 0.5079, 0.75, 0.5016, 0.7432, 0.5018, 0.75, 0.5079, 0.7432, 0.5018, 0.75, 0.5009, 0.75, 0.5079, 0.75, 0.5009, 0.7527, 0.5, 0.75, 0.5079, 0.7527, 0.5, 0.7574, 0.5, 0.75, 0.5079, 0.7574, 0.5, 0.7615, 0.5, 0.75, 0.5079, 0.375, 0.9897, 0.625, 0.9897, 0.625, 0.993, 0.375, 0.993, 0.375, 0.993, 0.625, 0.993, 0.625, 1.0, 0.375, 1.0, 0.375, 0.0, 0.625, 0.0, 0.625, 0.003064, 0.375, 0.003064, 0.375, 0.003064, 0.625, 0.003064, 0.625, 0.00538, 0.375, 0.00538, 0.375, 0.00538, 0.625, 0.00538, 0.625, 0.00785, 0.375, 0.00785, 0.625, 0.2577, 0.375, 0.2577, 0.375, 0.2553, 0.625, 0.2553, 0.625, 0.2553, 0.375, 0.2553, 0.375, 0.2533, 0.625, 0.2533, 0.625, 0.2533, 0.375, 0.2533, 0.375, 0.2466, 0.625, 0.2466, 0.625, 0.2466, 0.375, 0.2466, 0.375, 0.2445, 0.625, 0.2445, 0.625, 0.2445, 0.375, 0.2445, 0.375, 0.2421, 0.625, 0.2421, 0.625, 0.5079, 0.375, 0.5079, 0.375, 0.5055, 0.625, 0.5055, 0.625, 0.5055, 0.375, 0.5055, 0.375, 0.5034, 0.625, 0.5034, 0.625, 0.5034, 0.375, 0.5034, 0.375, 0.4967, 0.625, 0.4967, 0.625, 0.4967, 0.375, 0.4967, 0.375, 0.4947, 0.625, 0.4947, 0.625, 0.4947, 0.375, 0.4947, 0.375, 0.4923, 0.625, 0.4923, 0.625, 0.7603, 0.375, 0.7603, 0.375, 0.757, 0.625, 0.757, 0.625, 0.757, 0.375, 0.757, 0.375, 0.754, 0.625, 0.754, 0.625, 0.754, 0.375, 0.754, 0.375, 0.7469, 0.625, 0.7469, 0.625, 0.7469, 0.375, 0.7469, 0.375, 0.7446, 0.625, 0.7446, 0.625, 0.7446, 0.375, 0.7446, 0.375, 0.7422, 0.625, 0.7422, 0.625, 0.3865, 0.375, 0.3865, 0.375, 0.3824, 0.625, 0.3824, 0.625, 0.3824, 0.375, 0.3824, 0.375, 0.3777, 0.625, 0.3777, 0.625, 0.3777, 0.375, 0.3777, 0.375, 0.3723, 0.625, 0.3723, 0.625, 0.3723, 0.375, 0.3723, 0.375, 0.3676, 0.625, 0.3676, 0.625, 0.3676, 0.375, 0.3676, 0.375, 0.3635, 0.625, 0.3635, 0.125, 0.6245, 0.188, 0.6245, 0.188, 0.75, 0.1353, 0.75, 0.1321, 0.7496, 0.1292, 0.7485, 0.1269, 0.7468, 0.1255, 0.7446, 0.125, 0.7422])
me_cube_002.update()
me_cylinder_001 = bpy.data.meshes.new('Cylinder.001')
me_cylinder_001.from_pydata([(0.0, 0.3, -0.43), (0.0, 0.3, 0.43), (0.05853, 0.2942, -0.43), (0.05853, 0.2942, 0.43), (0.1148, 0.2772, -0.43), (0.1148, 0.2772, 0.43), (0.1667, 0.2494, -0.43), (0.1667, 0.2494, 0.43), (0.2121, 0.2121, -0.43), (0.2121, 0.2121, 0.43), (0.2494, 0.1667, -0.43), (0.2494, 0.1667, 0.43), (0.2772, 0.1148, -0.43), (0.2772, 0.1148, 0.43), (0.2942, 0.05853, -0.43), (0.2942, 0.05853, 0.43), (0.3, 0.0, -0.43), (0.3, 0.0, 0.43), (0.2942, -0.05853, -0.43), (0.2942, -0.05853, 0.43), (0.2772, -0.1148, -0.43), (0.2772, -0.1148, 0.43), (0.2494, -0.1667, -0.43), (0.2494, -0.1667, 0.43), (0.2121, -0.2121, -0.43), (0.2121, -0.2121, 0.43), (0.1667, -0.2494, -0.43), (0.1667, -0.2494, 0.43), (0.1148, -0.2772, -0.43), (0.1148, -0.2772, 0.43), (0.05853, -0.2942, -0.43), (0.05853, -0.2942, 0.43), (0.0, -0.3, -0.43), (0.0, -0.3, 0.43), (-0.05853, -0.2942, -0.43), (-0.05853, -0.2942, 0.43), (-0.1148, -0.2772, -0.43), (-0.1148, -0.2772, 0.43), (-0.1667, -0.2494, -0.43), (-0.1667, -0.2494, 0.43), (-0.2121, -0.2121, -0.43), (-0.2121, -0.2121, 0.43), (-0.2494, -0.1667, -0.43), (-0.2494, -0.1667, 0.43), (-0.2772, -0.1148, -0.43), (-0.2772, -0.1148, 0.43), (-0.2942, -0.05853, -0.43), (-0.2942, -0.05853, 0.43), (-0.3, 0.0, -0.43), (-0.3, 0.0, 0.43), (-0.2942, 0.05853, -0.43), (-0.2942, 0.05853, 0.43), (-0.2772, 0.1148, -0.43), (-0.2772, 0.1148, 0.43), (-0.2494, 0.1667, -0.43), (-0.2494, 0.1667, 0.43), (-0.2121, 0.2121, -0.43), (-0.2121, 0.2121, 0.43), (-0.1667, 0.2494, -0.43), (-0.1667, 0.2494, 0.43), (-0.1148, 0.2772, -0.43), (-0.1148, 0.2772, 0.43), (-0.05853, 0.2942, -0.43), (-0.05853, 0.2942, 0.43)], [], [(0, 2, 3, 1), (2, 4, 5, 3), (4, 6, 7, 5), (6, 8, 9, 7), (8, 10, 11, 9), (10, 12, 13, 11), (12, 14, 15, 13), (14, 16, 17, 15), (16, 18, 19, 17), (18, 20, 21, 19), (20, 22, 23, 21), (22, 24, 25, 23), (24, 26, 27, 25), (26, 28, 29, 27), (28, 30, 31, 29), (30, 32, 33, 31), (32, 34, 35, 33), (34, 36, 37, 35), (36, 38, 39, 37), (38, 40, 41, 39), (40, 42, 43, 41), (42, 44, 45, 43), (44, 46, 47, 45), (46, 48, 49, 47), (48, 50, 51, 49), (50, 52, 53, 51), (52, 54, 55, 53), (54, 56, 57, 55), (56, 58, 59, 57), (58, 60, 61, 59), (60, 62, 63, 61), (62, 0, 1, 63), (0, 62, 60, 58, 56, 54, 52, 50, 48, 46, 44, 42, 40, 38, 36, 34, 32, 30, 28, 26, 24, 22, 20, 18, 16, 14, 12, 10, 8, 6, 4, 2)])
_uv = me_cylinder_001.uv_layers.new(name='UVMap')
_uv.uv.foreach_set('vector', [1.0, 0.5, 0.9688, 0.5, 0.9688, 1.0, 1.0, 1.0, 0.9688, 0.5, 0.9375, 0.5, 0.9375, 1.0, 0.9688, 1.0, 0.9375, 0.5, 0.9062, 0.5, 0.9062, 1.0, 0.9375, 1.0, 0.9062, 0.5, 0.875, 0.5, 0.875, 1.0, 0.9062, 1.0, 0.875, 0.5, 0.8438, 0.5, 0.8438, 1.0, 0.875, 1.0, 0.8438, 0.5, 0.8125, 0.5, 0.8125, 1.0, 0.8438, 1.0, 0.8125, 0.5, 0.7812, 0.5, 0.7812, 1.0, 0.8125, 1.0, 0.7812, 0.5, 0.75, 0.5, 0.75, 1.0, 0.7812, 1.0, 0.75, 0.5, 0.7188, 0.5, 0.7188, 1.0, 0.75, 1.0, 0.7188, 0.5, 0.6875, 0.5, 0.6875, 1.0, 0.7188, 1.0, 0.6875, 0.5, 0.6562, 0.5, 0.6562, 1.0, 0.6875, 1.0, 0.6562, 0.5, 0.625, 0.5, 0.625, 1.0, 0.6562, 1.0, 0.625, 0.5, 0.5938, 0.5, 0.5938, 1.0, 0.625, 1.0, 0.5938, 0.5, 0.5625, 0.5, 0.5625, 1.0, 0.5938, 1.0, 0.5625, 0.5, 0.5312, 0.5, 0.5312, 1.0, 0.5625, 1.0, 0.5312, 0.5, 0.5, 0.5, 0.5, 1.0, 0.5312, 1.0, 0.5, 0.5, 0.4688, 0.5, 0.4688, 1.0, 0.5, 1.0, 0.4688, 0.5, 0.4375, 0.5, 0.4375, 1.0, 0.4688, 1.0, 0.4375, 0.5, 0.4062, 0.5, 0.4062, 1.0, 0.4375, 1.0, 0.4062, 0.5, 0.375, 0.5, 0.375, 1.0, 0.4062, 1.0, 0.375, 0.5, 0.3438, 0.5, 0.3438, 1.0, 0.375, 1.0, 0.3438, 0.5, 0.3125, 0.5, 0.3125, 1.0, 0.3438, 1.0, 0.3125, 0.5, 0.2812, 0.5, 0.2812, 1.0, 0.3125, 1.0, 0.2812, 0.5, 0.25, 0.5, 0.25, 1.0, 0.2812, 1.0, 0.25, 0.5, 0.2188, 0.5, 0.2188, 1.0, 0.25, 1.0, 0.2188, 0.5, 0.1875, 0.5, 0.1875, 1.0, 0.2188, 1.0, 0.1875, 0.5, 0.1562, 0.5, 0.1562, 1.0, 0.1875, 1.0, 0.1562, 0.5, 0.125, 0.5, 0.125, 1.0, 0.1562, 1.0, 0.125, 0.5, 0.09375, 0.5, 0.09375, 1.0, 0.125, 1.0, 0.09375, 0.5, 0.0625, 0.5, 0.0625, 1.0, 0.09375, 1.0, 0.0625, 0.5, 0.03125, 0.5, 0.03125, 1.0, 0.0625, 1.0, 0.03125, 0.5, 0.0, 0.5, 0.0, 1.0, 0.03125, 1.0, 0.75, 0.49, 0.7032, 0.4854, 0.6582, 0.4717, 0.6167, 0.4496, 0.5803, 0.4197, 0.5504, 0.3833, 0.5283, 0.3418, 0.5146, 0.2968, 0.51, 0.25, 0.5146, 0.2032, 0.5283, 0.1582, 0.5504, 0.1167, 0.5803, 0.08029, 0.6167, 0.05045, 0.6582, 0.02827, 0.7032, 0.01461, 0.75, 0.01, 0.7968, 0.01461, 0.8418, 0.02827, 0.8833, 0.05045, 0.9197, 0.08029, 0.9496, 0.1167, 0.9717, 0.1582, 0.9854, 0.2032, 0.99, 0.25, 0.9854, 0.2968, 0.9717, 0.3418, 0.9496, 0.3833, 0.9197, 0.4197, 0.8833, 0.4496, 0.8418, 0.4717, 0.7968, 0.4854])
me_cylinder_001.materials.append(mat_blackinterior)
me_cylinder_001.update()

# ---- objects
ob_cylinder = bpy.data.objects.new('Cylinder', me_cylinder)
ob_cube = bpy.data.objects.new('Cube', me_cube_001)
ob_cube_001 = bpy.data.objects.new('Cube.001', me_cube_002)
ob_cylinder_001 = bpy.data.objects.new('Cylinder.001', me_cylinder_001)

# ---- transforms, parenting, visibility, modifiers, constraints
ob_cylinder.location = (0.0, 0.0, 0.0)
ob_cylinder.scale = (1.0, 1.0, 0.6439)
ob_cube.location = (0.0, 3.786, 0.1525)
ob_cube.scale = (0.4099, 1.903, 0.1094)
ob_cube_001.location = (0.0, 6.36, 0.09797)
ob_cube_001.scale = (0.5758, 0.8276, 0.2231)
ob_cylinder_001.location = (0.0, 0.4331, 0.194)
ob_cylinder_001.scale = (1.0, 1.0, 0.3)

# ---- collection membership
col_collection.objects.link(ob_cylinder)
col_collection.objects.link(ob_cube)
col_collection.objects.link(ob_cube_001)
col_collection.objects.link(ob_cylinder_001)

# ---- scene / render settings (as saved in the file)
scene.frame_start = 1; scene.frame_end = 250; scene.frame_set(1)
scene.render.engine = 'BLENDER_EEVEE_NEXT'
scene.cycles.sampling_pattern = 'TABULATED_SOBOL'
scene.cycles.use_light_tree = False
scene.view_settings.view_transform = 'Filmic'
bpy.context.view_layer.update()

# ---- added for rendering (the .blend has no active camera and no usable light): camera, sun
cam_auto = bpy.data.cameras.new('AutoCamera')
cam_auto.lens = 50.0
cam_auto.sensor_width = 36.0
cam_auto.clip_end = 1000.0
ob_auto_camera = bpy.data.objects.new('AutoCamera', cam_auto)
scene.collection.objects.link(ob_auto_camera)
ob_auto_camera.location = (7.81491, -6.28695, 6.25245)
ob_auto_camera.rotation_euler = (1.09748, -7.21219e-08, 0.694738)
scene.camera = ob_auto_camera
light_auto_sun = bpy.data.lights.new('AutoSun', 'SUN')
light_auto_sun.energy = 3.0
light_auto_sun.angle = 0.0523599
ob_auto_sun = bpy.data.objects.new('AutoSun', light_auto_sun)
scene.collection.objects.link(ob_auto_sun)
ob_auto_sun.rotation_euler = (0.872665, 0.174533, 0.523599)
bpy.context.view_layer.update()

